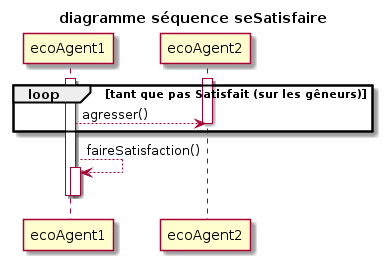

The diagram above was rendered by PlantUML. Its source (embedded in the PNG):
@startuml
title diagramme séquence seSatisfaire 
activate ecoAgent1
loop tant que pas Satisfait (sur les gêneurs)
activate ecoAgent2
ecoAgent1 --> ecoAgent2 : agresser()
deactivate ecoAgent2
end
ecoAgent1 --> ecoAgent1 : faireSatisfaction()
activate ecoAgent1
deactivate ecoAgent1
deactivate ecoAgent1
@enduml